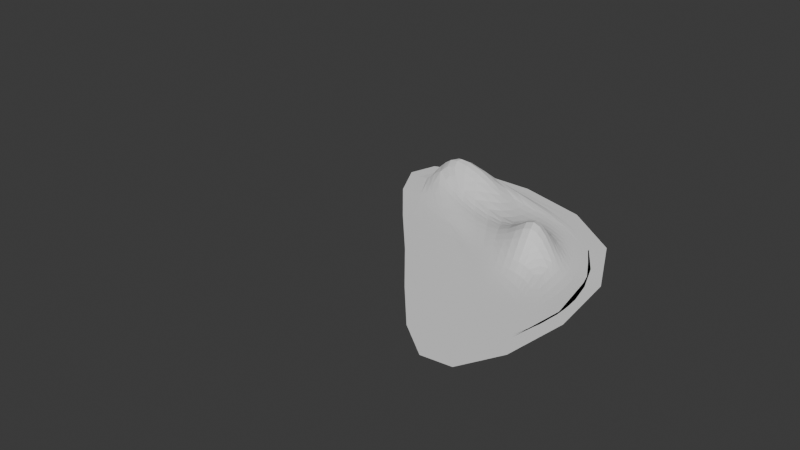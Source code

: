 # Source: Terrain17.blend  (saved by Blender 4.5.91; exported with 4.5.12 LTS)
import bpy
from mathutils import Matrix  # noqa: F401  (used for matrix-valued properties, if any)

bpy.ops.wm.read_factory_settings(use_empty=True)
scene = bpy.context.scene
scene.name = 'Scene'

# ---- collections
col_collection = bpy.data.collections.new('Collection'); scene.collection.children.link(col_collection)

# ---- world
world_world = bpy.data.worlds.new('World'); scene.world = world_world
world_world.use_nodes = True; world_world.node_tree.nodes.clear()
_N = world_world.node_tree.nodes; _L = world_world.node_tree.links
n0 = _N.new('ShaderNodeOutputWorld'); n0.name = 'World Output'; n0.location = (200, 100)
n1 = _N.new('ShaderNodeBackground'); n1.name = 'Background'; n1.location = (-200, 100)
n1.inputs[0].default_value = (0.05088, 0.05088, 0.05088, 1.0)
_L.new(n1.outputs[0], n0.inputs[0])
n0.is_active_output = True
world_world.color = (0.05088, 0.05088, 0.05088)
world_world.sun_shadow_jitter_overblur = 0.0

# ---- meshes
me_circle_001 = bpy.data.meshes.new('Circle.001')
me_circle_001.from_pydata([(0.1949, 1.257, 0.0), (-0.2757, 1.31, 0.0), (-0.7792, 1.268, 0.7047), (-0.8892, 1.14, 0.0), (-0.4975, 0.883, 0.06169), (-0.2128, 0.5731, -0.06003), (0.1271, 0.3014, 0.0), (0.4951, -0.009392, 0.0), (0.7936, -0.1269, 0.0), (0.9562, -0.3772, 0.0), (1.107, -0.4846, 0.0), (1.192, -0.271, 0.0), (1.184, 0.2302, 0.0), (1.088, 0.5814, 0.0), (0.8531, 0.884, 0.0), (0.5467, 1.123, 0.0), (0.2429, 0.7537, 0.006895), (0.2713, 0.5397, 0.01662), (0.3468, 0.323, 0.03932), (0.4223, 0.8717, 0.04237), (0.5966, 0.5641, 0.6339), (0.62, 0.2725, 0.001669), (0.6835, 0.8168, -0.0008553), (0.7763, 0.6012, -0.02269), (0.7867, 0.3878, 0.0006298), (0.05076, 1.503, 0.0), (-1.252, 1.508, 0.0), (-0.9708, 0.9801, 0.0), (-0.02967, 0.1804, 0.0), (0.7168, -0.5151, 0.0), (1.015, -0.9941, 0.0), (1.414, 0.02337, 0.0), (1.028, 1.037, 0.0), (-0.2277, 0.07706, 0.0), (1.198, -2.115, 0.0), (-2.042, 1.705, 0.0), (1.664, 1.664, 0.0)], [], [(36, 34, 30, 31, 32), (35, 36, 32, 25, 26), (33, 35, 26, 27, 28), (30, 34, 33, 28, 29), (30, 29, 8, 9, 10), (31, 30, 10, 11, 12), (32, 31, 12, 13, 14), (0, 25, 32, 14, 15), (15, 22, 19, 0), (13, 22, 15, 14), (12, 23, 22, 13), (11, 24, 23, 12), (9, 24, 11, 10), (21, 24, 9, 8), (23, 24, 21, 20), (19, 22, 23, 20), (20, 17, 16, 19), (21, 18, 17, 20), (8, 7, 18, 21), (6, 7, 8, 29, 28), (5, 18, 7, 6), (4, 5, 6, 28, 27), (17, 18, 5, 4), (3, 16, 17, 4), (2, 3, 4, 27, 26), (1, 16, 3, 2), (0, 1, 2, 26, 25), (0, 19, 16, 1)])
_uv = me_circle_001.uv_layers.new(name='UVMap')
_uv.uv.foreach_set('vector', [0.0, 0.0, 0.0, 0.0, 0.0, 0.0, 0.0, 0.0, 0.0, 0.0, 0.0, 0.0, 0.0, 0.0, 0.0, 0.0, 0.0, 0.0, 0.0, 0.0, 0.0, 0.0, 0.0, 0.0, 0.0, 0.0, 0.0, 0.0, 0.0, 0.0, 0.0, 0.0, 0.0, 0.0, 0.0, 0.0, 0.0, 0.0, 0.0, 0.0, 0.0, 0.0, 0.0, 0.0, 0.0, 0.0, 0.0, 0.0, 0.0, 0.0, 0.0, 0.0, 0.0, 0.0, 0.0, 0.0, 0.0, 0.0, 0.0, 0.0, 0.0, 0.0, 0.0, 0.0, 0.0, 0.0, 0.0, 0.0, 0.0, 0.0, 0.0, 0.0, 0.0, 0.0, 0.0, 0.0, 0.0, 0.0, 0.0, 0.0, 0.0, 0.0, 0.0, 0.0, 0.0, 0.0, 0.0, 0.0, 0.0, 0.0, 0.0, 0.0, 0.0, 0.0, 0.0, 0.0, 0.0, 0.0, 0.0, 0.0, 0.0, 0.0, 0.0, 0.0, 0.0, 0.0, 0.0, 0.0, 0.0, 0.0, 0.0, 0.0, 0.0, 0.0, 0.0, 0.0, 0.0, 0.0, 0.0, 0.0, 0.0, 0.0, 0.0, 0.0, 0.0, 0.0, 0.0, 0.0, 0.0, 0.0, 0.0, 0.0, 0.0, 0.0, 0.0, 0.0, 0.0, 0.0, 0.0, 0.0, 0.0, 0.0, 0.0, 0.0, 0.0, 0.0, 0.0, 0.0, 0.0, 0.0, 0.0, 0.0, 0.0, 0.0, 0.0, 0.0, 0.0, 0.0, 0.0, 0.0, 0.0, 0.0, 0.0, 0.0, 0.0, 0.0, 0.0, 0.0, 0.0, 0.0, 0.0, 0.0, 0.0, 0.0, 0.0, 0.0, 0.0, 0.0, 0.0, 0.0, 0.0, 0.0, 0.0, 0.0, 0.0, 0.0, 0.0, 0.0, 0.0, 0.0, 0.0, 0.0, 0.0, 0.0, 0.0, 0.0, 0.0, 0.0, 0.0, 0.0, 0.0, 0.0, 0.0, 0.0, 0.0, 0.0, 0.0, 0.0, 0.0, 0.0, 0.0, 0.0, 0.0, 0.0, 0.0, 0.0, 0.0, 0.0, 0.0, 0.0, 0.0, 0.0, 0.0, 0.0, 0.0, 0.0, 0.0, 0.0, 0.0, 0.0, 0.0, 0.0, 0.0, 0.0, 0.0, 0.0, 0.0, 0.0, 0.0, 0.0, 0.0, 0.0, 0.0, 0.0, 0.0, 0.0, 0.0, 0.0])
me_circle_001.update()

# ---- objects
ob_circle = bpy.data.objects.new('Circle', me_circle_001)

# ---- transforms, parenting, visibility, modifiers, constraints
ob_circle.location = (0.0, 0.0, 0.0)
_m = ob_circle.modifiers.new('Subdivision', 'SUBSURF')
_m.levels = 3

# ---- collection membership
col_collection.objects.link(ob_circle)

# ---- scene / render settings (as saved in the file)
scene.frame_start = 1; scene.frame_end = 250; scene.frame_set(1)
scene.render.engine = 'BLENDER_EEVEE_NEXT'
bpy.context.view_layer.update()

# ---- added for rendering (the .blend has no active camera and no usable light): camera, sun
cam_auto = bpy.data.cameras.new('AutoCamera')
cam_auto.lens = 50.0
cam_auto.sensor_width = 36.0
cam_auto.clip_end = 1000.0
ob_auto_camera = bpy.data.objects.new('AutoCamera', cam_auto)
scene.collection.objects.link(ob_auto_camera)
ob_auto_camera.location = (4.78614, -6.17513, 4.30239)
ob_auto_camera.rotation_euler = (1.09748, -7.21219e-08, 0.694738)
scene.camera = ob_auto_camera
light_auto_sun = bpy.data.lights.new('AutoSun', 'SUN')
light_auto_sun.energy = 3.0
light_auto_sun.angle = 0.0523599
ob_auto_sun = bpy.data.objects.new('AutoSun', light_auto_sun)
scene.collection.objects.link(ob_auto_sun)
ob_auto_sun.rotation_euler = (0.872665, 0.174533, 0.523599)
bpy.context.view_layer.update()
